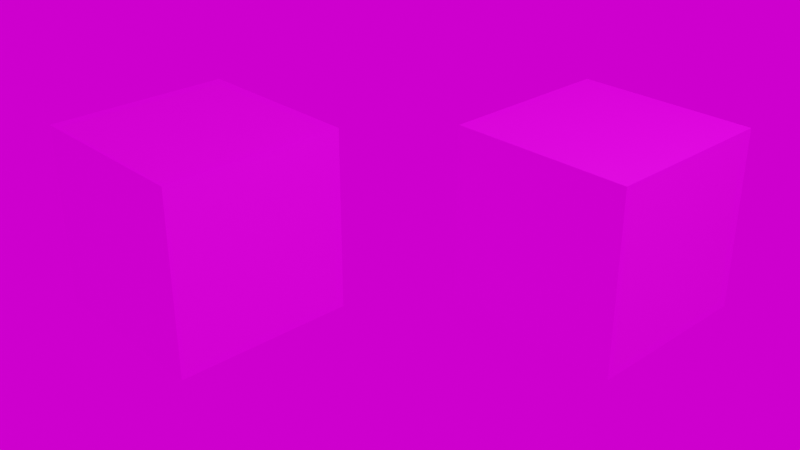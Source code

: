 # Source: Textured_Cubes.blend  (saved by Blender 2.93.21; exported with 4.5.12 LTS)
import bpy
from mathutils import Matrix  # noqa: F401  (used for matrix-valued properties, if any)

bpy.ops.wm.read_factory_settings(use_empty=True)
scene = bpy.context.scene
scene.name = 'Scene'

# ---- collections
col_collection = bpy.data.collections.new('Collection'); scene.collection.children.link(col_collection)

# ---- images (referenced by path relative to the original .blend; pixels are not part of the script)
import os
ASSET_DIR = os.environ.get("B2B_ASSET_DIR", "")  # directory of the original .blend (textures are referenced by path, not embedded)
HERE = os.path.dirname(os.path.abspath(__file__))  # packed textures are extracted next to this script under _unpacked/

def load_image(name, relpath, width, height, colorspace="sRGB"):
    """Load a texture the original file referenced (path relative to the .blend, or extracted next to this script)."""
    p = next((c for c in (os.path.join(HERE, relpath), os.path.join(ASSET_DIR, relpath)) if relpath and os.path.exists(c)), "")
    if p:
        img = bpy.data.images.load(p, check_existing=True)
        img.name = name
    else:  # same state as the original file: an image datablock whose file is absent (Cycles renders it pink)
        img = bpy.data.images.new(name, width, height)
        img.source = "FILE"
        img.filepath = "//" + (relpath or name)
    img.colorspace_settings.name = colorspace
    return img
img_wall_texture_png = load_image('Wall_texture.png', 'Wall_texture.png', 1024, 1024, 'sRGB')
img_red_texture_png = load_image('Red Texture.png', 'Red Texture.png', 1024, 1024, 'sRGB')
img_photo_studio_01_4k_hdr_haven_hdr = load_image('photo_studio_01_4k HDR_Haven.hdr', 'photo_studio_01_4k HDR_Haven.hdr', 1024, 1024, 'Linear Rec.709')

# ---- materials (node trees are filled in below, after node groups)
mat_material_001 = bpy.data.materials.new('Material.001')
mat_material_001.alpha_threshold = 0.0
mat_material_001.use_transparent_shadow = False
mat_material_001.line_color = (0.0, 0.0, 0.0, 1.0)
mat_material = bpy.data.materials.new('Material')
mat_material.alpha_threshold = 0.0
mat_material.use_transparent_shadow = False
mat_material.line_color = (0.0, 0.0, 0.0, 1.0)

# ---- material node trees
mat_material_001.use_nodes = True; mat_material_001.node_tree.nodes.clear()
_N = mat_material_001.node_tree.nodes; _L = mat_material_001.node_tree.links
n0 = _N.new('ShaderNodeOutputMaterial'); n0.name = 'Material Output'; n0.location = (300, 300)
n1 = _N.new('ShaderNodeBsdfPrincipled'); n1.name = 'Principled BSDF'; n1.location = (10, 300)
n1.distribution = 'GGX'
n1.subsurface_method = 'BURLEY'
n1.inputs[2].default_value = 0.4
n1.inputs[3].default_value = 1.45
n1.inputs[27].default_value = (0.0, 0.0, 0.0, 1.0)
n1.inputs[28].default_value = 1.0
n2 = _N.new('ShaderNodeTexCoord'); n2.name = 'Texture Coordinate'; n2.location = (-834, 233)
n3 = _N.new('ShaderNodeTexImage'); n3.name = 'Image Texture'; n3.location = (-334, 221)
n3.image = img_wall_texture_png
n4 = _N.new('ShaderNodeMapping'); n4.name = 'Mapping'; n4.location = (-634, 250)
n4.width = 240
_L.new(n1.outputs[0], n0.inputs[0])
_L.new(n3.outputs[0], n1.inputs[0])
_L.new(n4.outputs[0], n3.inputs[0])
_L.new(n2.outputs[2], n4.inputs[0])
n0.is_active_output = True
mat_material.use_nodes = True; mat_material.node_tree.nodes.clear()
_N = mat_material.node_tree.nodes; _L = mat_material.node_tree.links
n0 = _N.new('ShaderNodeOutputMaterial'); n0.name = 'Material Output'; n0.location = (300, 300)
n1 = _N.new('ShaderNodeBsdfPrincipled'); n1.name = 'Principled BSDF'; n1.location = (10, 300)
n1.distribution = 'GGX'
n1.subsurface_method = 'BURLEY'
n1.inputs[2].default_value = 0.4
n1.inputs[3].default_value = 1.45
n1.inputs[27].default_value = (0.0, 0.0, 0.0, 1.0)
n1.inputs[28].default_value = 1.0
n2 = _N.new('ShaderNodeMapping'); n2.name = 'Mapping'; n2.location = (-634, 250)
n2.width = 240
n2.inputs[3].default_value = (5.0, 5.0, 5.0)
n3 = _N.new('ShaderNodeTexCoord'); n3.name = 'Texture Coordinate'; n3.location = (-834, 233)
n4 = _N.new('ShaderNodeTexImage'); n4.name = 'Image Texture'; n4.location = (-334, 221)
n4.image = img_red_texture_png
_L.new(n1.outputs[0], n0.inputs[0])
_L.new(n4.outputs[0], n1.inputs[0])
_L.new(n2.outputs[0], n4.inputs[0])
_L.new(n3.outputs[2], n2.inputs[0])
n0.is_active_output = True

# ---- world
world_world = bpy.data.worlds.new('World'); scene.world = world_world
world_world.use_nodes = True; world_world.node_tree.nodes.clear()
_N = world_world.node_tree.nodes; _L = world_world.node_tree.links
n0 = _N.new('ShaderNodeOutputWorld'); n0.name = 'World Output'; n0.location = (300, 300)
n1 = _N.new('ShaderNodeBackground'); n1.name = 'Background'; n1.location = (10, 300)
n2 = _N.new('ShaderNodeMapping'); n2.name = 'Mapping'; n2.location = (-620, 337)
n2.width = 240
n3 = _N.new('ShaderNodeTexCoord'); n3.name = 'Texture Coordinate'; n3.location = (-820, 320)
n4 = _N.new('ShaderNodeTexEnvironment'); n4.name = 'Environment Texture'; n4.location = (-320, 308)
n4.image = img_photo_studio_01_4k_hdr_haven_hdr
_L.new(n1.outputs[0], n0.inputs[0])
_L.new(n4.outputs[0], n1.inputs[0])
_L.new(n2.outputs[0], n4.inputs[0])
_L.new(n3.outputs[0], n2.inputs[0])
n0.is_active_output = True
world_world.color = (0.05088, 0.05088, 0.05088)
world_world.use_sun_shadow = False
world_world.sun_shadow_jitter_overblur = 0.0

# ---- cameras
cam_camera = bpy.data.cameras.new('Camera')
cam_camera.clip_end = 100.0
cam_camera.ortho_scale = 7.314

# ---- lights
light_light = bpy.data.lights.new('Light', 'POINT')
light_light.transmission_factor = 0.0
light_light.energy = 1000.0
light_light.shadow_soft_size = 0.1
light_light.shadow_maximum_resolution = 0.006
light_light.use_absolute_resolution = True

# ---- meshes
me_cube = bpy.data.meshes.new('Cube')
me_cube.from_pydata([(1.0, 1.0, 1.0), (1.0, 1.0, -1.0), (1.0, -1.0, 1.0), (1.0, -1.0, -1.0), (-1.0, 1.0, 1.0), (-1.0, 1.0, -1.0), (-1.0, -1.0, 1.0), (-1.0, -1.0, -1.0)], [], [(0, 4, 6, 2), (3, 2, 6, 7), (7, 6, 4, 5), (5, 1, 3, 7), (1, 0, 2, 3), (5, 4, 0, 1)])
_uv = me_cube.uv_layers.new(name='UVMap')
_uv.uv.foreach_set('vector', [0.625, 0.5, 0.875, 0.5, 0.875, 0.75, 0.625, 0.75, 0.375, 0.75, 0.625, 0.75, 0.625, 1.0, 0.375, 1.0, 0.375, 0.0, 0.625, 0.0, 0.625, 0.25, 0.375, 0.25, 0.125, 0.5, 0.375, 0.5, 0.375, 0.75, 0.125, 0.75, 0.375, 0.5, 0.625, 0.5, 0.625, 0.75, 0.375, 0.75, 0.375, 0.25, 0.625, 0.25, 0.625, 0.5, 0.375, 0.5])
me_cube.materials.append(mat_material_001)
me_cube.use_remesh_preserve_volume = False
me_cube.use_remesh_preserve_attributes = False
me_cube.use_mirror_vertex_groups = False
me_cube.update()
me_cube_001 = bpy.data.meshes.new('Cube.001')
me_cube_001.from_pydata([(1.0, 1.0, 1.0), (1.0, 1.0, -1.0), (1.0, -1.0, 1.0), (1.0, -1.0, -1.0), (-1.0, 1.0, 1.0), (-1.0, 1.0, -1.0), (-1.0, -1.0, 1.0), (-1.0, -1.0, -1.0)], [], [(0, 4, 6, 2), (3, 2, 6, 7), (7, 6, 4, 5), (5, 1, 3, 7), (1, 0, 2, 3), (5, 4, 0, 1)])
_uv = me_cube_001.uv_layers.new(name='UVMap')
_uv.uv.foreach_set('vector', [0.625, 0.5, 0.875, 0.5, 0.875, 0.75, 0.625, 0.75, 0.375, 0.75, 0.625, 0.75, 0.625, 1.0, 0.375, 1.0, 0.375, 0.0, 0.625, 0.0, 0.625, 0.25, 0.375, 0.25, 0.125, 0.5, 0.375, 0.5, 0.375, 0.75, 0.125, 0.75, 0.375, 0.5, 0.625, 0.5, 0.625, 0.75, 0.375, 0.75, 0.375, 0.25, 0.625, 0.25, 0.625, 0.5, 0.375, 0.5])
me_cube_001.materials.append(mat_material)
me_cube_001.use_remesh_preserve_volume = False
me_cube_001.use_remesh_preserve_attributes = False
me_cube_001.use_mirror_vertex_groups = False
me_cube_001.update()

# ---- objects
ob_cube = bpy.data.objects.new('Cube', me_cube)
ob_light = bpy.data.objects.new('Light', light_light)
ob_camera = bpy.data.objects.new('Camera', cam_camera)
ob_cube_001 = bpy.data.objects.new('Cube.001', me_cube_001)

# ---- transforms, parenting, visibility, modifiers, constraints
ob_cube.location = (1.372, 1.455, 2.98e-08)
ob_cube.rotation_euler = (1.571, 0.0, 1.571)
ob_cube.lock_rotations_4d = False
ob_cube.empty_display_type = 'ARROWS'
ob_cube.lineart.crease_threshold = 0.0
ob_light.location = (4.076, 1.005, 5.904)
ob_light.rotation_euler = (0.6503, 0.05522, 1.866)
ob_light.lock_rotations_4d = False
ob_light.empty_display_type = 'ARROWS'
ob_light.color = (0.0, 0.0, 0.0, 0.0)
ob_light.lineart.crease_threshold = 0.0
ob_camera.location = (7.359, -6.926, 4.958)
ob_camera.rotation_euler = (1.109, 0.0, 0.8149)
ob_camera.lock_rotations_4d = False
ob_camera.empty_display_type = 'ARROWS'
ob_camera.color = (0.0, 0.0, 0.0, 0.0)
ob_camera.display_type = 'WIRE'
ob_camera.lineart.crease_threshold = 0.0
ob_cube_001.location = (-1.372, -1.455, -2.98e-08)
ob_cube_001.lock_rotations_4d = False
ob_cube_001.empty_display_type = 'ARROWS'
ob_cube_001.lineart.crease_threshold = 0.0

# ---- collection membership
col_collection.objects.link(ob_cube)
col_collection.objects.link(ob_light)
col_collection.objects.link(ob_camera)
col_collection.objects.link(ob_cube_001)

# ---- scene / render settings (as saved in the file)
scene.camera = ob_camera
scene.frame_start = 1; scene.frame_end = 250; scene.frame_set(1)
scene.render.engine = 'BLENDER_EEVEE_NEXT'
scene.render.film_transparent = True
scene.cycles.use_denoising = False
scene.cycles.samples = 128
scene.cycles.sampling_pattern = 'TABULATED_SOBOL'
scene.cycles.use_adaptive_sampling = False
scene.cycles.use_light_tree = False
scene.view_settings.view_transform = 'Filmic'
bpy.context.view_layer.update()
